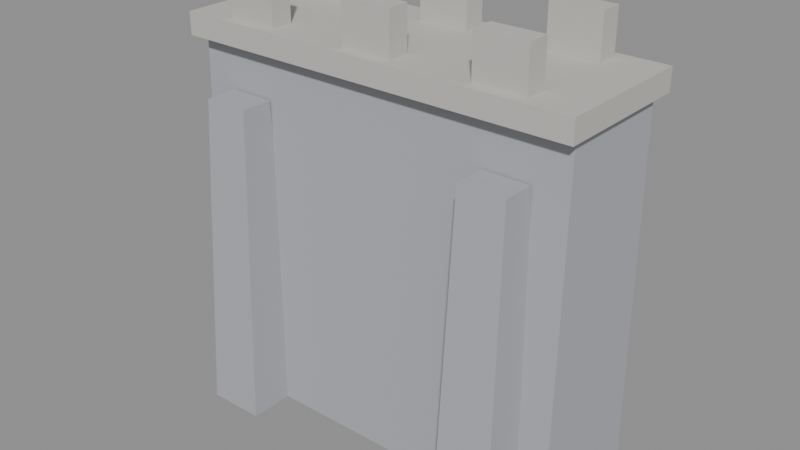 # Source: wall_segment.blend  (saved by Blender 5.2.45; exported with 4.5.12 LTS)
import bpy
from mathutils import Matrix  # noqa: F401  (used for matrix-valued properties, if any)

bpy.ops.wm.read_factory_settings(use_empty=True)
scene = bpy.context.scene
scene.name = 'Scene'

# ---- materials (node trees are filled in below, after node groups)
mat_stone = bpy.data.materials.new('stone')
mat_stone.diffuse_color = (0.42, 0.43, 0.46, 1.0)
mat_stone_trim = bpy.data.materials.new('stone_trim')
mat_stone_trim.diffuse_color = (0.55, 0.53, 0.5, 1.0)

# ---- material node trees
mat_stone.use_nodes = True; mat_stone.node_tree.nodes.clear()
_N = mat_stone.node_tree.nodes; _L = mat_stone.node_tree.links
n0 = _N.new('ShaderNodeBsdfPrincipled'); n0.name = 'Principled BSDF'; n0.location = (-200, 100)
n0.inputs[0].default_value = (0.42, 0.43, 0.46, 1.0)
n0.inputs[2].default_value = 0.85
n0.inputs[10].default_value = 0.005
n1 = _N.new('ShaderNodeOutputMaterial'); n1.name = 'Material Output'; n1.location = (200, 100)
_L.new(n0.outputs[0], n1.inputs[0])
n1.is_active_output = True
mat_stone_trim.use_nodes = True; mat_stone_trim.node_tree.nodes.clear()
_N = mat_stone_trim.node_tree.nodes; _L = mat_stone_trim.node_tree.links
n0 = _N.new('ShaderNodeBsdfPrincipled'); n0.name = 'Principled BSDF'; n0.location = (-200, 100)
n0.inputs[0].default_value = (0.55, 0.53, 0.5, 1.0)
n0.inputs[2].default_value = 0.8
n0.inputs[10].default_value = 0.005
n1 = _N.new('ShaderNodeOutputMaterial'); n1.name = 'Material Output'; n1.location = (200, 100)
_L.new(n0.outputs[0], n1.inputs[0])
n1.is_active_output = True

# ---- meshes
me_wall_segment = bpy.data.meshes.new('wall_segment')
me_wall_segment.from_pydata([(-3.1, 1.0, -1.0), (-3.1, -1.0, -1.0), (-3.1, 0.9, 5.0), (-3.1, -0.9, 5.0), (3.1, 1.0, -1.0), (3.1, -1.0, -1.0), (3.1, 0.9, 5.0), (3.1, -0.9, 5.0), (-3.2, 1.125, 4.725), (-3.2, -1.125, 4.725), (-3.2, 1.125, 5.075), (-3.2, -1.125, 5.075), (3.2, 1.125, 4.725), (3.2, -1.125, 4.725), (3.2, 1.125, 5.075), (3.2, -1.125, 5.075), (-2.467, 0.975, 4.95), (-2.467, 0.625, 4.95), (-2.467, 0.975, 5.75), (-2.467, 0.625, 5.75), (-1.667, 0.975, 4.95), (-1.667, 0.625, 4.95), (-1.667, 0.975, 5.75), (-1.667, 0.625, 5.75), (-2.467, -0.625, 4.95), (-2.467, -0.975, 4.95), (-2.467, -0.625, 5.75), (-2.467, -0.975, 5.75), (-1.667, -0.625, 4.95), (-1.667, -0.975, 4.95), (-1.667, -0.625, 5.75), (-1.667, -0.975, 5.75), (-0.4, 0.975, 4.95), (-0.4, 0.625, 4.95), (-0.4, 0.975, 5.75), (-0.4, 0.625, 5.75), (0.4, 0.975, 4.95), (0.4, 0.625, 4.95), (0.4, 0.975, 5.75), (0.4, 0.625, 5.75), (-0.4, -0.625, 4.95), (-0.4, -0.975, 4.95), (-0.4, -0.625, 5.75), (-0.4, -0.975, 5.75), (0.4, -0.625, 4.95), (0.4, -0.975, 4.95), (0.4, -0.625, 5.75), (0.4, -0.975, 5.75), (1.667, 0.975, 4.95), (1.667, 0.625, 4.95), (1.667, 0.975, 5.75), (1.667, 0.625, 5.75), (2.467, 0.975, 4.95), (2.467, 0.625, 4.95), (2.467, 0.975, 5.75), (2.467, 0.625, 5.75), (1.667, -0.625, 4.95), (1.667, -0.975, 4.95), (1.667, -0.625, 5.75), (1.667, -0.975, 5.75), (2.467, -0.625, 4.95), (2.467, -0.975, 4.95), (2.467, -0.625, 5.75), (2.467, -0.975, 5.75), (-2.65, -0.7, -1.0), (-2.65, -1.7, -1.0), (-2.56, -0.95, 4.0), (-2.56, -1.45, 4.0), (-1.75, -0.7, -1.0), (-1.75, -1.7, -1.0), (-1.84, -0.95, 4.0), (-1.84, -1.45, 4.0), (1.75, -0.7, -1.0), (1.75, -1.7, -1.0), (1.84, -0.95, 4.0), (1.84, -1.45, 4.0), (2.65, -0.7, -1.0), (2.65, -1.7, -1.0), (2.56, -0.95, 4.0), (2.56, -1.45, 4.0)], [], [(0, 1, 3, 2), (2, 3, 7, 6), (6, 7, 5, 4), (4, 5, 1, 0), (2, 6, 4, 0), (7, 3, 1, 5), (8, 9, 11, 10), (10, 11, 15, 14), (14, 15, 13, 12), (12, 13, 9, 8), (10, 14, 12, 8), (15, 11, 9, 13), (16, 17, 19, 18), (18, 19, 23, 22), (22, 23, 21, 20), (20, 21, 17, 16), (18, 22, 20, 16), (23, 19, 17, 21), (24, 25, 27, 26), (26, 27, 31, 30), (30, 31, 29, 28), (28, 29, 25, 24), (26, 30, 28, 24), (31, 27, 25, 29), (32, 33, 35, 34), (34, 35, 39, 38), (38, 39, 37, 36), (36, 37, 33, 32), (34, 38, 36, 32), (39, 35, 33, 37), (40, 41, 43, 42), (42, 43, 47, 46), (46, 47, 45, 44), (44, 45, 41, 40), (42, 46, 44, 40), (47, 43, 41, 45), (48, 49, 51, 50), (50, 51, 55, 54), (54, 55, 53, 52), (52, 53, 49, 48), (50, 54, 52, 48), (55, 51, 49, 53), (56, 57, 59, 58), (58, 59, 63, 62), (62, 63, 61, 60), (60, 61, 57, 56), (58, 62, 60, 56), (63, 59, 57, 61), (64, 65, 67, 66), (66, 67, 71, 70), (70, 71, 69, 68), (68, 69, 65, 64), (66, 70, 68, 64), (71, 67, 65, 69), (72, 73, 75, 74), (74, 75, 79, 78), (78, 79, 77, 76), (76, 77, 73, 72), (74, 78, 76, 72), (79, 75, 73, 77)])
me_wall_segment.polygons.foreach_set('material_index', [0, 0, 0, 0, 0, 0, 1, 1, 1, 1, 1, 1, 1, 1, 1, 1, 1, 1, 1, 1, 1, 1, 1, 1, 1, 1, 1, 1, 1, 1, 1, 1, 1, 1, 1, 1, 1, 1, 1, 1, 1, 1, 1, 1, 1, 1, 1, 1, 0, 0, 0, 0, 0, 0, 0, 0, 0, 0, 0, 0])
me_wall_segment.materials.append(mat_stone)
me_wall_segment.materials.append(mat_stone_trim)
me_wall_segment.update()

# ---- objects
ob_wall_segment = bpy.data.objects.new('wall_segment', me_wall_segment)

# ---- transforms, parenting, visibility, modifiers, constraints
ob_wall_segment.location = (0.0, 0.0, 0.0)

# ---- collection membership
scene.collection.objects.link(ob_wall_segment)

# ---- scene / render settings (as saved in the file)
scene.frame_start = 1; scene.frame_end = 250; scene.frame_set(1)
scene.render.engine = 'BLENDER_EEVEE_NEXT'
scene.render.bake_bias = 0.0
scene.render.bake_samples = 0
scene.render.compositor_device = 'GPU'
scene.eevee.use_volume_custom_range = False
scene.eevee.fast_gi_thickness_near = 0.1
scene.eevee.fast_gi_thickness_far = 0.0
scene.eevee.ray_tracing_options.screen_trace_thickness = 0.1
bpy.context.view_layer.update()

# ---- added for rendering (the .blend has no active camera and no usable light): camera, sun + grey world if the file has none
cam_auto = bpy.data.cameras.new('AutoCamera')
cam_auto.lens = 50.0
cam_auto.sensor_width = 36.0
cam_auto.clip_end = 1000.0
ob_auto_camera = bpy.data.objects.new('AutoCamera', cam_auto)
scene.collection.objects.link(ob_auto_camera)
ob_auto_camera.location = (8.99436, -11.0807, 9.57049)
ob_auto_camera.rotation_euler = (1.09748, -7.21219e-08, 0.694738)
scene.camera = ob_auto_camera
light_auto_sun = bpy.data.lights.new('AutoSun', 'SUN')
light_auto_sun.energy = 3.0
light_auto_sun.angle = 0.0523599
ob_auto_sun = bpy.data.objects.new('AutoSun', light_auto_sun)
scene.collection.objects.link(ob_auto_sun)
ob_auto_sun.rotation_euler = (0.872665, 0.174533, 0.523599)
if scene.world is None:
    world_auto = bpy.data.worlds.new('AutoWorld')
    world_auto.color = (0.3, 0.3, 0.3)
    scene.world = world_auto
bpy.context.view_layer.update()
